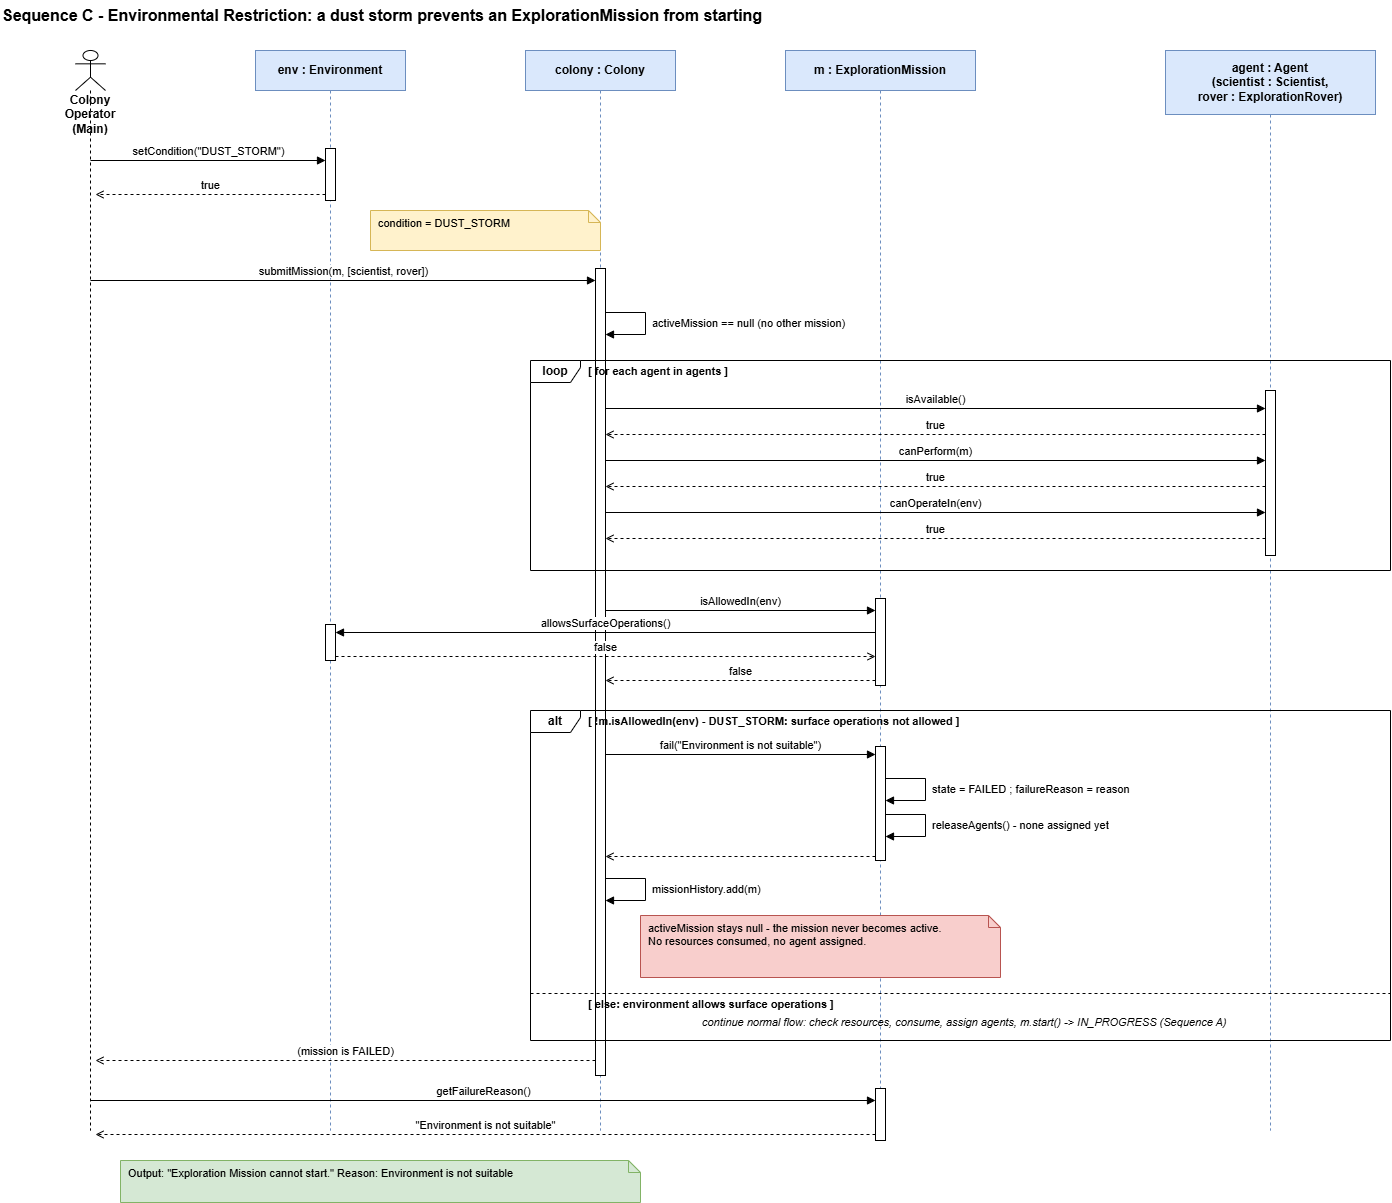

The diagram above was exported from draw.io. Its source (the exported page's mxGraphModel, read from the mxfile embedded in the PNG):
<mxGraphModel dx="1943" dy="1242" grid="1" gridSize="10" guides="1" tooltips="1" connect="1" arrows="1" fold="1" page="1" pageScale="1" pageWidth="1500" pageHeight="1250" background="#ffffff" math="0" shadow="0">
  <root>
    <mxCell id="0" />
    <mxCell id="1" parent="0" />
    <mxCell id="title" parent="1" style="text;html=1;align=left;verticalAlign=middle;fontSize=16;fontStyle=1;" value="Sequence C - Environmental Restriction: a dust storm prevents an ExplorationMission from starting" vertex="1">
      <mxGeometry height="30" width="1100" x="20" y="10" as="geometry" />
    </mxCell>
    <mxCell id="OP" parent="1" style="shape=umlLifeline;participant=umlActor;perimeter=lifelinePerimeter;whiteSpace=wrap;html=1;container=1;dropTarget=0;collapsible=0;recursiveResize=0;verticalAlign=top;spacingTop=36;outlineConnect=0;fontSize=12;fontStyle=1;" value="Colony Operator&lt;br&gt;(Main)" vertex="1">
      <mxGeometry height="1080" width="30" x="95" y="60" as="geometry" />
    </mxCell>
    <mxCell id="ENV" parent="1" style="shape=umlLifeline;perimeter=lifelinePerimeter;whiteSpace=wrap;html=1;container=1;dropTarget=0;collapsible=0;recursiveResize=0;outlineConnect=0;portConstraint=eastwest;fontSize=12;fontStyle=1;fillColor=#dae8fc;strokeColor=#6c8ebf;size=40;" value="env : Environment" vertex="1">
      <mxGeometry height="1080" width="150" x="275" y="60" as="geometry" />
    </mxCell>
    <mxCell id="COL" parent="1" style="shape=umlLifeline;perimeter=lifelinePerimeter;whiteSpace=wrap;html=1;container=1;dropTarget=0;collapsible=0;recursiveResize=0;outlineConnect=0;portConstraint=eastwest;fontSize=12;fontStyle=1;fillColor=#dae8fc;strokeColor=#6c8ebf;size=40;" value="colony : Colony" vertex="1">
      <mxGeometry height="1080" width="150" x="545" y="60" as="geometry" />
    </mxCell>
    <mxCell id="M" parent="1" style="shape=umlLifeline;perimeter=lifelinePerimeter;whiteSpace=wrap;html=1;container=1;dropTarget=0;collapsible=0;recursiveResize=0;outlineConnect=0;portConstraint=eastwest;fontSize=12;fontStyle=1;fillColor=#dae8fc;strokeColor=#6c8ebf;size=40;" value="m : ExplorationMission" vertex="1">
      <mxGeometry height="1080" width="190" x="805" y="60" as="geometry" />
    </mxCell>
    <mxCell id="AG" parent="1" style="shape=umlLifeline;perimeter=lifelinePerimeter;whiteSpace=wrap;html=1;container=1;dropTarget=0;collapsible=0;recursiveResize=0;outlineConnect=0;portConstraint=eastwest;fontSize=12;fontStyle=1;fillColor=#dae8fc;strokeColor=#6c8ebf;size=64;" value="agent : Agent&lt;br&gt;(scientist : Scientist,&lt;br&gt;rover : ExplorationRover)" vertex="1">
      <mxGeometry height="1080" width="210" x="1185" y="60" as="geometry" />
    </mxCell>
    <mxCell id="act1" parent="1" style="html=1;points=[];perimeter=orthogonalPerimeter;outlineConnect=0;targetShapes=umlLifeline;portConstraint=eastwest;fillColor=#ffffff;" value="" vertex="1">
      <mxGeometry height="52" width="10" x="345" y="158" as="geometry" />
    </mxCell>
    <mxCell id="m2" edge="1" parent="1" style="html=1;verticalAlign=bottom;curved=0;rounded=0;fontSize=11;endArrow=block;endFill=1;" value="setCondition(&quot;DUST_STORM&quot;)">
      <mxGeometry relative="1" as="geometry">
        <mxPoint x="110" y="170" as="sourcePoint" />
        <mxPoint x="345" y="170" as="targetPoint" />
      </mxGeometry>
    </mxCell>
    <mxCell id="m3" edge="1" parent="1" style="html=1;verticalAlign=bottom;curved=0;rounded=0;fontSize=11;dashed=1;endArrow=open;endFill=0;" value="true">
      <mxGeometry relative="1" as="geometry">
        <mxPoint x="345" y="204" as="sourcePoint" />
        <mxPoint x="115" y="204" as="targetPoint" />
      </mxGeometry>
    </mxCell>
    <mxCell id="note4" parent="1" style="shape=note;whiteSpace=wrap;html=1;size=12;align=left;verticalAlign=top;spacingLeft=6;fontSize=11;fillColor=#fff2cc;strokeColor=#d6b656;" value="condition = DUST_STORM" vertex="1">
      <mxGeometry height="40" width="230" x="390" y="220" as="geometry" />
    </mxCell>
    <mxCell id="act5" parent="1" style="html=1;points=[];perimeter=orthogonalPerimeter;outlineConnect=0;targetShapes=umlLifeline;portConstraint=eastwest;fillColor=#ffffff;" value="" vertex="1">
      <mxGeometry height="807" width="10" x="615" y="278" as="geometry" />
    </mxCell>
    <mxCell id="m6" edge="1" parent="1" style="html=1;verticalAlign=bottom;curved=0;rounded=0;fontSize=11;endArrow=block;endFill=1;" value="submitMission(m, [scientist, rover])">
      <mxGeometry relative="1" as="geometry">
        <mxPoint x="110" y="290" as="sourcePoint" />
        <mxPoint x="615" y="290" as="targetPoint" />
      </mxGeometry>
    </mxCell>
    <mxCell id="sm7" edge="1" parent="1" style="html=1;curved=0;rounded=0;endArrow=block;endFill=1;" value="">
      <mxGeometry relative="1" as="geometry">
        <Array as="points">
          <mxPoint x="665" y="322" />
          <mxPoint x="665" y="344" />
        </Array>
        <mxPoint x="625" y="322" as="sourcePoint" />
        <mxPoint x="625" y="344" as="targetPoint" />
      </mxGeometry>
    </mxCell>
    <mxCell id="smt8" parent="1" style="text;html=1;align=left;verticalAlign=middle;whiteSpace=wrap;fontSize=11;" value="activeMission == null  (no other mission)" vertex="1">
      <mxGeometry height="30" width="215" x="670" y="318" as="geometry" />
    </mxCell>
    <mxCell id="fr9" parent="1" style="shape=umlFrame;whiteSpace=wrap;html=1;pointerEvents=0;width=50;height=22;fontSize=12;fontStyle=1;fillColor=none;swimlaneFillColor=none;" value="loop" vertex="1">
      <mxGeometry height="210" width="860" x="550" y="370" as="geometry" />
    </mxCell>
    <mxCell id="gd10" parent="1" style="text;html=1;align=left;verticalAlign=middle;whiteSpace=wrap;fontSize=11;fontStyle=1;" value="[ for each agent in agents ]" vertex="1">
      <mxGeometry height="22" width="800" x="606" y="370" as="geometry" />
    </mxCell>
    <mxCell id="act11" parent="1" style="html=1;points=[];perimeter=orthogonalPerimeter;outlineConnect=0;targetShapes=umlLifeline;portConstraint=eastwest;fillColor=#ffffff;" value="" vertex="1">
      <mxGeometry height="165" width="10" x="1285" y="400" as="geometry" />
    </mxCell>
    <mxCell id="m12" edge="1" parent="1" style="html=1;verticalAlign=bottom;curved=0;rounded=0;fontSize=11;endArrow=block;endFill=1;" value="isAvailable()">
      <mxGeometry relative="1" as="geometry">
        <mxPoint x="625" y="418" as="sourcePoint" />
        <mxPoint x="1285" y="418" as="targetPoint" />
      </mxGeometry>
    </mxCell>
    <mxCell id="m13" edge="1" parent="1" style="html=1;verticalAlign=bottom;curved=0;rounded=0;fontSize=11;dashed=1;endArrow=open;endFill=0;" value="true">
      <mxGeometry relative="1" as="geometry">
        <mxPoint x="1285" y="444" as="sourcePoint" />
        <mxPoint x="625" y="444" as="targetPoint" />
      </mxGeometry>
    </mxCell>
    <mxCell id="m14" edge="1" parent="1" style="html=1;verticalAlign=bottom;curved=0;rounded=0;fontSize=11;endArrow=block;endFill=1;" value="canPerform(m)">
      <mxGeometry relative="1" as="geometry">
        <mxPoint x="625" y="470" as="sourcePoint" />
        <mxPoint x="1285" y="470" as="targetPoint" />
      </mxGeometry>
    </mxCell>
    <mxCell id="m15" edge="1" parent="1" style="html=1;verticalAlign=bottom;curved=0;rounded=0;fontSize=11;dashed=1;endArrow=open;endFill=0;" value="true">
      <mxGeometry relative="1" as="geometry">
        <mxPoint x="1285" y="496" as="sourcePoint" />
        <mxPoint x="625" y="496" as="targetPoint" />
      </mxGeometry>
    </mxCell>
    <mxCell id="m16" edge="1" parent="1" style="html=1;verticalAlign=bottom;curved=0;rounded=0;fontSize=11;endArrow=block;endFill=1;" value="canOperateIn(env)">
      <mxGeometry relative="1" as="geometry">
        <mxPoint x="625" y="522" as="sourcePoint" />
        <mxPoint x="1285" y="522" as="targetPoint" />
      </mxGeometry>
    </mxCell>
    <mxCell id="m17" edge="1" parent="1" style="html=1;verticalAlign=bottom;curved=0;rounded=0;fontSize=11;dashed=1;endArrow=open;endFill=0;" value="true">
      <mxGeometry relative="1" as="geometry">
        <mxPoint x="1285" y="548" as="sourcePoint" />
        <mxPoint x="625" y="548" as="targetPoint" />
      </mxGeometry>
    </mxCell>
    <mxCell id="act18" parent="1" style="html=1;points=[];perimeter=orthogonalPerimeter;outlineConnect=0;targetShapes=umlLifeline;portConstraint=eastwest;fillColor=#ffffff;" value="" vertex="1">
      <mxGeometry height="87" width="10" x="895" y="608" as="geometry" />
    </mxCell>
    <mxCell id="m19" edge="1" parent="1" style="html=1;verticalAlign=bottom;curved=0;rounded=0;fontSize=11;endArrow=block;endFill=1;" value="isAllowedIn(env)">
      <mxGeometry relative="1" as="geometry">
        <mxPoint x="625" y="620" as="sourcePoint" />
        <mxPoint x="895" y="620" as="targetPoint" />
      </mxGeometry>
    </mxCell>
    <mxCell id="act20" parent="1" style="html=1;points=[];perimeter=orthogonalPerimeter;outlineConnect=0;targetShapes=umlLifeline;portConstraint=eastwest;fillColor=#ffffff;" value="" vertex="1">
      <mxGeometry height="36" width="10" x="345" y="634" as="geometry" />
    </mxCell>
    <mxCell id="m21" edge="1" parent="1" style="html=1;verticalAlign=bottom;curved=0;rounded=0;fontSize=11;endArrow=block;endFill=1;" value="allowsSurfaceOperations()">
      <mxGeometry relative="1" as="geometry">
        <mxPoint x="895" y="642" as="sourcePoint" />
        <mxPoint x="355" y="642" as="targetPoint" />
      </mxGeometry>
    </mxCell>
    <mxCell id="m22" edge="1" parent="1" style="html=1;verticalAlign=bottom;curved=0;rounded=0;fontSize=11;dashed=1;endArrow=open;endFill=0;" value="false">
      <mxGeometry relative="1" as="geometry">
        <mxPoint x="355" y="666" as="sourcePoint" />
        <mxPoint x="895" y="666" as="targetPoint" />
      </mxGeometry>
    </mxCell>
    <mxCell id="m23" edge="1" parent="1" style="html=1;verticalAlign=bottom;curved=0;rounded=0;fontSize=11;dashed=1;endArrow=open;endFill=0;" value="false">
      <mxGeometry relative="1" as="geometry">
        <mxPoint x="895" y="690" as="sourcePoint" />
        <mxPoint x="625" y="690" as="targetPoint" />
      </mxGeometry>
    </mxCell>
    <mxCell id="fr24" parent="1" style="shape=umlFrame;whiteSpace=wrap;html=1;pointerEvents=0;width=50;height=22;fontSize=12;fontStyle=1;fillColor=none;swimlaneFillColor=none;" value="alt" vertex="1">
      <mxGeometry height="330" width="860" x="550" y="720" as="geometry" />
    </mxCell>
    <mxCell id="gd25" parent="1" style="text;html=1;align=left;verticalAlign=middle;whiteSpace=wrap;fontSize=11;fontStyle=1;" value="[ !m.isAllowedIn(env)  -  DUST_STORM: surface operations not allowed ]" vertex="1">
      <mxGeometry height="22" width="800" x="606" y="720" as="geometry" />
    </mxCell>
    <mxCell id="act26" parent="1" style="html=1;points=[];perimeter=orthogonalPerimeter;outlineConnect=0;targetShapes=umlLifeline;portConstraint=eastwest;fillColor=#ffffff;" value="" vertex="1">
      <mxGeometry height="114" width="10" x="895" y="756" as="geometry" />
    </mxCell>
    <mxCell id="m27" edge="1" parent="1" style="html=1;verticalAlign=bottom;curved=0;rounded=0;fontSize=11;endArrow=block;endFill=1;" value="fail(&quot;Environment is not suitable&quot;)">
      <mxGeometry relative="1" as="geometry">
        <mxPoint x="625" y="764" as="sourcePoint" />
        <mxPoint x="895" y="764" as="targetPoint" />
      </mxGeometry>
    </mxCell>
    <mxCell id="sm28" edge="1" parent="1" style="html=1;curved=0;rounded=0;endArrow=block;endFill=1;" value="">
      <mxGeometry relative="1" as="geometry">
        <Array as="points">
          <mxPoint x="945" y="788" />
          <mxPoint x="945" y="810" />
        </Array>
        <mxPoint x="905" y="788" as="sourcePoint" />
        <mxPoint x="905" y="810" as="targetPoint" />
      </mxGeometry>
    </mxCell>
    <mxCell id="smt29" parent="1" style="text;html=1;align=left;verticalAlign=middle;whiteSpace=wrap;fontSize=11;" value="state = FAILED ; failureReason = reason" vertex="1">
      <mxGeometry height="30" width="300" x="950" y="784" as="geometry" />
    </mxCell>
    <mxCell id="sm30" edge="1" parent="1" style="html=1;curved=0;rounded=0;endArrow=block;endFill=1;" value="">
      <mxGeometry relative="1" as="geometry">
        <Array as="points">
          <mxPoint x="945" y="824" />
          <mxPoint x="945" y="846" />
        </Array>
        <mxPoint x="905" y="824" as="sourcePoint" />
        <mxPoint x="905" y="846" as="targetPoint" />
      </mxGeometry>
    </mxCell>
    <mxCell id="smt31" parent="1" style="text;html=1;align=left;verticalAlign=middle;whiteSpace=wrap;fontSize=11;" value="releaseAgents()  - none assigned yet" vertex="1">
      <mxGeometry height="30" width="300" x="950" y="820" as="geometry" />
    </mxCell>
    <mxCell id="m32" edge="1" parent="1" style="html=1;verticalAlign=bottom;curved=0;rounded=0;fontSize=11;dashed=1;endArrow=open;endFill=0;" value="">
      <mxGeometry relative="1" as="geometry">
        <mxPoint x="895" y="866" as="sourcePoint" />
        <mxPoint x="625" y="866" as="targetPoint" />
      </mxGeometry>
    </mxCell>
    <mxCell id="sm33" edge="1" parent="1" style="html=1;curved=0;rounded=0;endArrow=block;endFill=1;" value="">
      <mxGeometry relative="1" as="geometry">
        <Array as="points">
          <mxPoint x="665" y="888" />
          <mxPoint x="665" y="910" />
        </Array>
        <mxPoint x="625" y="888" as="sourcePoint" />
        <mxPoint x="625" y="910" as="targetPoint" />
      </mxGeometry>
    </mxCell>
    <mxCell id="smt34" parent="1" style="text;html=1;align=left;verticalAlign=middle;whiteSpace=wrap;fontSize=11;" value="missionHistory.add(m)" vertex="1">
      <mxGeometry height="30" width="220" x="670" y="884" as="geometry" />
    </mxCell>
    <mxCell id="note35" parent="1" style="shape=note;whiteSpace=wrap;html=1;size=12;align=left;verticalAlign=top;spacingLeft=6;fontSize=11;fillColor=#f8cecc;strokeColor=#b85450;" value="activeMission stays null  -  the mission never becomes active.&lt;br&gt;No resources consumed, no agent assigned." vertex="1">
      <mxGeometry height="62" width="360" x="660" y="925" as="geometry" />
    </mxCell>
    <mxCell id="div36" parent="1" style="line;strokeWidth=1;dashed=1;html=1;" value="" vertex="1">
      <mxGeometry height="10" width="860" x="550" y="998" as="geometry" />
    </mxCell>
    <mxCell id="gd37" parent="1" style="text;html=1;align=left;verticalAlign=middle;fontSize=11;fontStyle=1;" value="[ else: environment allows surface operations ]" vertex="1">
      <mxGeometry height="20" width="400" x="606" y="1004" as="geometry" />
    </mxCell>
    <mxCell id="gd38" parent="1" style="text;html=1;align=left;verticalAlign=middle;fontSize=11;fontStyle=2;" value="continue normal flow: check resources, consume, assign agents, m.start() -&amp;gt; IN_PROGRESS  (Sequence A)" vertex="1">
      <mxGeometry height="20" width="600" x="720" y="1022" as="geometry" />
    </mxCell>
    <mxCell id="m39" edge="1" parent="1" style="html=1;verticalAlign=bottom;curved=0;rounded=0;fontSize=11;dashed=1;endArrow=open;endFill=0;" value="(mission is FAILED)">
      <mxGeometry relative="1" as="geometry">
        <mxPoint x="615" y="1070" as="sourcePoint" />
        <mxPoint x="115" y="1070" as="targetPoint" />
      </mxGeometry>
    </mxCell>
    <mxCell id="act40" parent="1" style="html=1;points=[];perimeter=orthogonalPerimeter;outlineConnect=0;targetShapes=umlLifeline;portConstraint=eastwest;fillColor=#ffffff;" value="" vertex="1">
      <mxGeometry height="52" width="10" x="895" y="1098" as="geometry" />
    </mxCell>
    <mxCell id="m41" edge="1" parent="1" style="html=1;verticalAlign=bottom;curved=0;rounded=0;fontSize=11;endArrow=block;endFill=1;" value="getFailureReason()">
      <mxGeometry relative="1" as="geometry">
        <mxPoint x="110" y="1110" as="sourcePoint" />
        <mxPoint x="895" y="1110" as="targetPoint" />
      </mxGeometry>
    </mxCell>
    <mxCell id="m42" edge="1" parent="1" style="html=1;verticalAlign=bottom;curved=0;rounded=0;fontSize=11;dashed=1;endArrow=open;endFill=0;" value="&quot;Environment is not suitable&quot;">
      <mxGeometry relative="1" as="geometry">
        <mxPoint x="895" y="1144" as="sourcePoint" />
        <mxPoint x="115" y="1144" as="targetPoint" />
      </mxGeometry>
    </mxCell>
    <mxCell id="note43" parent="1" style="shape=note;whiteSpace=wrap;html=1;size=12;align=left;verticalAlign=top;spacingLeft=6;fontSize=11;fillColor=#d5e8d4;strokeColor=#82b366;" value="Output:  &quot;Exploration Mission cannot start.&quot;   Reason: Environment is not suitable" vertex="1">
      <mxGeometry height="42" width="520" x="140" y="1170" as="geometry" />
    </mxCell>
  </root>
</mxGraphModel>